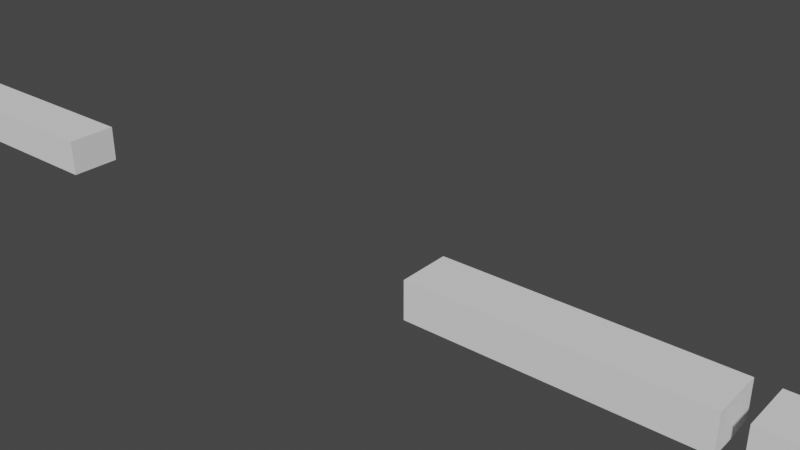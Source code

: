 # Source: simple_arms.blend  (saved by Blender 2.91.10; exported with 4.5.12 LTS)
import bpy
from mathutils import Matrix  # noqa: F401  (used for matrix-valued properties, if any)

bpy.ops.wm.read_factory_settings(use_empty=True)
scene = bpy.context.scene
scene.name = 'Scene'

# ---- collections
col_collection = bpy.data.collections.new('Collection'); scene.collection.children.link(col_collection)

# ---- world
world_world = bpy.data.worlds.new('World'); scene.world = world_world
world_world.use_nodes = True; world_world.node_tree.nodes.clear()
_N = world_world.node_tree.nodes; _L = world_world.node_tree.links
n0 = _N.new('ShaderNodeOutputWorld'); n0.name = 'World Output'; n0.location = (300, 300)
n1 = _N.new('ShaderNodeBackground'); n1.name = 'Background'; n1.location = (10, 300)
n1.inputs[0].default_value = (0.05088, 0.05088, 0.05088, 1.0)
_L.new(n1.outputs[0], n0.inputs[0])
n0.is_active_output = True
world_world.color = (0.05088, 0.05088, 0.05088)
world_world.use_sun_shadow = False
world_world.sun_shadow_jitter_overblur = 0.0

# ---- meshes
me_cube_001 = bpy.data.meshes.new('Cube.001')
me_cube_001.from_pydata([(-0.6667, -0.02906, -0.025), (-0.6667, -0.02906, 0.02571), (-0.6667, 0.04043, -0.025), (-0.6667, 0.04043, 0.02571), (-0.2996, -0.02906, -0.025), (-0.2996, -0.02906, 0.02571), (-0.2996, 0.04043, -0.025), (-0.2996, 0.04043, 0.02571), (-0.6943, -0.02906, -0.025), (-0.6943, -0.02906, 0.02571), (-0.6943, 0.04043, -0.025), (-0.6943, 0.04043, 0.02571), (-1.074, -0.02906, -0.025), (-1.074, -0.02906, 0.02571), (-1.074, 0.04043, -0.025), (-1.074, 0.04043, 0.02571), (-1.155, 0.02885, 0.04822), (-1.155, 0.04972, 0.01949), (-1.155, 0.04972, -0.01603), (-1.155, 0.02885, -0.04476), (-1.129, 0.01613, 0.04822), (-1.113, 0.02915, 0.01949), (-1.113, 0.02915, -0.01603), (-1.129, 0.01613, -0.04476), (-1.122, -0.01244, 0.04822), (-1.102, -0.01709, 0.01949), (-1.102, -0.01709, -0.01603), (-1.122, -0.01244, -0.04476), (-1.141, -0.03536, 0.04822), (-1.132, -0.05416, 0.01949), (-1.132, -0.05416, -0.01603), (-1.141, -0.03536, -0.04476), (-1.155, -0.004926, 0.05919), (-1.17, -0.03536, 0.04822), (-1.179, -0.05416, 0.01949), (-1.179, -0.05416, -0.01603), (-1.17, -0.03536, -0.04476), (-1.188, -0.01244, 0.04822), (-1.209, -0.01709, 0.01949), (-1.209, -0.01709, -0.01603), (-1.188, -0.01244, -0.04476), (-1.182, 0.01613, 0.04822), (-1.198, 0.02915, 0.01949), (-1.198, 0.02915, -0.01603), (-1.182, 0.01613, -0.04476), (-1.155, -0.004926, -0.05573), (0.6667, -0.02906, -0.025), (0.6667, -0.02906, 0.02571), (0.6667, 0.04043, -0.025), (0.6667, 0.04043, 0.02571), (0.2996, -0.02906, -0.025), (0.2996, -0.02906, 0.02571), (0.2996, 0.04043, -0.025), (0.2996, 0.04043, 0.02571), (0.6943, -0.02906, -0.025), (0.6943, -0.02906, 0.02571), (0.6943, 0.04043, -0.025), (0.6943, 0.04043, 0.02571), (1.074, -0.02906, -0.025), (1.074, -0.02906, 0.02571), (1.074, 0.04043, -0.025), (1.074, 0.04043, 0.02571), (1.155, 0.02885, 0.04822), (1.155, 0.04972, 0.01949), (1.155, 0.04972, -0.01603), (1.155, 0.02885, -0.04476), (1.129, 0.01613, 0.04822), (1.113, 0.02915, 0.01949), (1.113, 0.02915, -0.01603), (1.129, 0.01613, -0.04476), (1.122, -0.01244, 0.04822), (1.102, -0.01709, 0.01949), (1.102, -0.01709, -0.01603), (1.122, -0.01244, -0.04476), (1.141, -0.03536, 0.04822), (1.132, -0.05416, 0.01949), (1.132, -0.05416, -0.01603), (1.141, -0.03536, -0.04476), (1.155, -0.004926, 0.05919), (1.17, -0.03536, 0.04822), (1.179, -0.05416, 0.01949), (1.179, -0.05416, -0.01603), (1.17, -0.03536, -0.04476), (1.188, -0.01244, 0.04822), (1.209, -0.01709, 0.01949), (1.209, -0.01709, -0.01603), (1.188, -0.01244, -0.04476), (1.182, 0.01613, 0.04822), (1.198, 0.02915, 0.01949), (1.198, 0.02915, -0.01603), (1.182, 0.01613, -0.04476), (1.155, -0.004926, -0.05573), (-0.6667, -0.02906, 0.0003549), (-0.6667, 0.04043, 0.0003549), (-0.2996, 0.04043, 0.0003549), (-0.2996, -0.02906, 0.0003549), (-0.6667, 0.005684, -0.025), (-0.6667, 0.005684, 0.02571), (-0.2996, 0.005684, -0.025), (-0.2996, 0.005684, 0.02571), (-0.2996, 0.005684, 0.0003549), (-0.6667, 0.005684, 0.0003549), (0.6667, -0.02906, 0.0003549), (0.6667, 0.04043, 0.0003549), (0.2996, 0.04043, 0.0003549), (0.2996, -0.02906, 0.0003549), (0.6667, 0.005684, -0.025), (0.6667, 0.005684, 0.02571), (0.2996, 0.005684, -0.025), (0.2996, 0.005684, 0.02571), (0.2996, 0.005684, 0.0003549), (0.6667, 0.005684, 0.0003549)], [], [(101, 97, 3, 93), (93, 3, 7, 94), (100, 99, 5, 95), (95, 5, 1, 92), (96, 98, 4, 0), (99, 97, 1, 5), (8, 10, 11, 9), (12, 13, 15, 14), (11, 10, 14, 15), (8, 9, 13, 12), (9, 11, 15, 13), (10, 8, 12, 14), (45, 19, 23), (18, 17, 21, 22), (16, 32, 20), (19, 18, 22, 23), (17, 16, 20, 21), (45, 23, 27), (22, 21, 25, 26), (20, 32, 24), (23, 22, 26, 27), (21, 20, 24, 25), (45, 27, 31), (26, 25, 29, 30), (24, 32, 28), (27, 26, 30, 31), (25, 24, 28, 29), (45, 31, 36), (30, 29, 34, 35), (28, 32, 33), (31, 30, 35, 36), (29, 28, 33, 34), (45, 36, 40), (35, 34, 38, 39), (33, 32, 37), (36, 35, 39, 40), (34, 33, 37, 38), (45, 40, 44), (39, 38, 42, 43), (37, 32, 41), (40, 39, 43, 44), (38, 37, 41, 42), (45, 44, 19), (43, 42, 17, 18), (41, 32, 16), (44, 43, 18, 19), (42, 41, 16, 17), (111, 103, 49, 107), (103, 104, 53, 49), (110, 105, 51, 109), (105, 102, 47, 51), (106, 46, 50, 108), (109, 51, 47, 107), (54, 55, 57, 56), (58, 60, 61, 59), (57, 61, 60, 56), (54, 58, 59, 55), (55, 59, 61, 57), (56, 60, 58, 54), (91, 69, 65), (64, 68, 67, 63), (62, 66, 78), (65, 69, 68, 64), (63, 67, 66, 62), (91, 73, 69), (68, 72, 71, 67), (66, 70, 78), (69, 73, 72, 68), (67, 71, 70, 66), (91, 77, 73), (72, 76, 75, 71), (70, 74, 78), (73, 77, 76, 72), (71, 75, 74, 70), (91, 82, 77), (76, 81, 80, 75), (74, 79, 78), (77, 82, 81, 76), (75, 80, 79, 74), (91, 86, 82), (81, 85, 84, 80), (79, 83, 78), (82, 86, 85, 81), (80, 84, 83, 79), (91, 90, 86), (85, 89, 88, 84), (83, 87, 78), (86, 90, 89, 85), (84, 88, 87, 83), (91, 65, 90), (89, 64, 63, 88), (87, 62, 78), (90, 65, 64, 89), (88, 63, 62, 87), (4, 95, 92, 0), (98, 100, 95, 4), (2, 93, 94, 6), (96, 101, 93, 2), (0, 92, 101, 96), (6, 94, 100, 98), (7, 3, 97, 99), (2, 6, 98, 96), (94, 7, 99, 100), (92, 1, 97, 101), (50, 46, 102, 105), (108, 50, 105, 110), (48, 52, 104, 103), (106, 48, 103, 111), (46, 106, 111, 102), (52, 108, 110, 104), (53, 109, 107, 49), (48, 106, 108, 52), (104, 110, 109, 53), (102, 111, 107, 47)])
_uv = me_cube_001.uv_layers.new(name='UVMap')
_uv.uv.foreach_set('vector', [0.5, 0.125, 0.625, 0.125, 0.625, 0.25, 0.5, 0.25, 0.5, 0.25, 0.625, 0.25, 0.625, 0.5, 0.5, 0.5, 0.5, 0.625, 0.625, 0.625, 0.625, 0.75, 0.5, 0.75, 0.5, 0.75, 0.625, 0.75, 0.625, 1.0, 0.5, 1.0, 0.125, 0.625, 0.375, 0.625, 0.375, 0.75, 0.125, 0.75, 0.625, 0.625, 0.875, 0.625, 0.875, 0.75, 0.625, 0.75, 0.375, 0.0, 0.375, 0.25, 0.625, 0.25, 0.625, 0.0, 0.375, 0.0, 0.625, 0.0, 0.625, 0.25, 0.375, 0.25, 0.625, 0.25, 0.375, 0.25, 0.375, 0.25, 0.625, 0.25, 0.375, 0.0, 0.625, 0.0, 0.625, 0.0, 0.375, 0.0, 0.625, 0.0, 0.625, 0.25, 0.625, 0.25, 0.625, 0.0, 0.375, 0.25, 0.375, 0.0, 0.375, 0.0, 0.375, 0.25, 0.6429, 0.0, 0.7143, 0.2, 0.5714, 0.2, 0.7143, 0.4, 0.7143, 0.6, 0.5714, 0.6, 0.5714, 0.4, 0.7143, 0.8, 0.6429, 1.0, 0.5714, 0.8, 0.7143, 0.2, 0.7143, 0.4, 0.5714, 0.4, 0.5714, 0.2, 0.7143, 0.6, 0.7143, 0.8, 0.5714, 0.8, 0.5714, 0.6, 0.5, 0.0, 0.5714, 0.2, 0.4286, 0.2, 0.5714, 0.4, 0.5714, 0.6, 0.4286, 0.6, 0.4286, 0.4, 0.5714, 0.8, 0.5, 1.0, 0.4286, 0.8, 0.5714, 0.2, 0.5714, 0.4, 0.4286, 0.4, 0.4286, 0.2, 0.5714, 0.6, 0.5714, 0.8, 0.4286, 0.8, 0.4286, 0.6, 0.3571, 0.0, 0.4286, 0.2, 0.2857, 0.2, 0.4286, 0.4, 0.4286, 0.6, 0.2857, 0.6, 0.2857, 0.4, 0.4286, 0.8, 0.3571, 1.0, 0.2857, 0.8, 0.4286, 0.2, 0.4286, 0.4, 0.2857, 0.4, 0.2857, 0.2, 0.4286, 0.6, 0.4286, 0.8, 0.2857, 0.8, 0.2857, 0.6, 0.2143, 0.0, 0.2857, 0.2, 0.1429, 0.2, 0.2857, 0.4, 0.2857, 0.6, 0.1429, 0.6, 0.1429, 0.4, 0.2857, 0.8, 0.2143, 1.0, 0.1429, 0.8, 0.2857, 0.2, 0.2857, 0.4, 0.1429, 0.4, 0.1429, 0.2, 0.2857, 0.6, 0.2857, 0.8, 0.1429, 0.8, 0.1429, 0.6, 0.07143, 0.0, 0.1429, 0.2, 0.0, 0.2, 0.1429, 0.4, 0.1429, 0.6, 0.0, 0.6, 0.0, 0.4, 0.1429, 0.8, 0.07143, 1.0, 0.0, 0.8, 0.1429, 0.2, 0.1429, 0.4, 0.0, 0.4, 0.0, 0.2, 0.1429, 0.6, 0.1429, 0.8, 0.0, 0.8, 0.0, 0.6, 0.9286, 0.0, 1.0, 0.2, 0.8571, 0.2, 1.0, 0.4, 1.0, 0.6, 0.8571, 0.6, 0.8571, 0.4, 1.0, 0.8, 0.9286, 1.0, 0.8571, 0.8, 1.0, 0.2, 1.0, 0.4, 0.8571, 0.4, 0.8571, 0.2, 1.0, 0.6, 1.0, 0.8, 0.8571, 0.8, 0.8571, 0.6, 0.7857, 0.0, 0.8571, 0.2, 0.7143, 0.2, 0.8571, 0.4, 0.8571, 0.6, 0.7143, 0.6, 0.7143, 0.4, 0.8571, 0.8, 0.7857, 1.0, 0.7143, 0.8, 0.8571, 0.2, 0.8571, 0.4, 0.7143, 0.4, 0.7143, 0.2, 0.8571, 0.6, 0.8571, 0.8, 0.7143, 0.8, 0.7143, 0.6, 0.5, 0.125, 0.5, 0.25, 0.625, 0.25, 0.625, 0.125, 0.5, 0.25, 0.5, 0.5, 0.625, 0.5, 0.625, 0.25, 0.5, 0.625, 0.5, 0.75, 0.625, 0.75, 0.625, 0.625, 0.5, 0.75, 0.5, 1.0, 0.625, 1.0, 0.625, 0.75, 0.125, 0.625, 0.125, 0.75, 0.375, 0.75, 0.375, 0.625, 0.625, 0.625, 0.625, 0.75, 0.875, 0.75, 0.875, 0.625, 0.375, 0.0, 0.625, 0.0, 0.625, 0.25, 0.375, 0.25, 0.375, 0.0, 0.375, 0.25, 0.625, 0.25, 0.625, 0.0, 0.625, 0.25, 0.625, 0.25, 0.375, 0.25, 0.375, 0.25, 0.375, 0.0, 0.375, 0.0, 0.625, 0.0, 0.625, 0.0, 0.625, 0.0, 0.625, 0.0, 0.625, 0.25, 0.625, 0.25, 0.375, 0.25, 0.375, 0.25, 0.375, 0.0, 0.375, 0.0, 0.6429, 0.0, 0.5714, 0.2, 0.7143, 0.2, 0.7143, 0.4, 0.5714, 0.4, 0.5714, 0.6, 0.7143, 0.6, 0.7143, 0.8, 0.5714, 0.8, 0.6429, 1.0, 0.7143, 0.2, 0.5714, 0.2, 0.5714, 0.4, 0.7143, 0.4, 0.7143, 0.6, 0.5714, 0.6, 0.5714, 0.8, 0.7143, 0.8, 0.5, 0.0, 0.4286, 0.2, 0.5714, 0.2, 0.5714, 0.4, 0.4286, 0.4, 0.4286, 0.6, 0.5714, 0.6, 0.5714, 0.8, 0.4286, 0.8, 0.5, 1.0, 0.5714, 0.2, 0.4286, 0.2, 0.4286, 0.4, 0.5714, 0.4, 0.5714, 0.6, 0.4286, 0.6, 0.4286, 0.8, 0.5714, 0.8, 0.3571, 0.0, 0.2857, 0.2, 0.4286, 0.2, 0.4286, 0.4, 0.2857, 0.4, 0.2857, 0.6, 0.4286, 0.6, 0.4286, 0.8, 0.2857, 0.8, 0.3571, 1.0, 0.4286, 0.2, 0.2857, 0.2, 0.2857, 0.4, 0.4286, 0.4, 0.4286, 0.6, 0.2857, 0.6, 0.2857, 0.8, 0.4286, 0.8, 0.2143, 0.0, 0.1429, 0.2, 0.2857, 0.2, 0.2857, 0.4, 0.1429, 0.4, 0.1429, 0.6, 0.2857, 0.6, 0.2857, 0.8, 0.1429, 0.8, 0.2143, 1.0, 0.2857, 0.2, 0.1429, 0.2, 0.1429, 0.4, 0.2857, 0.4, 0.2857, 0.6, 0.1429, 0.6, 0.1429, 0.8, 0.2857, 0.8, 0.07143, 0.0, 0.0, 0.2, 0.1429, 0.2, 0.1429, 0.4, 0.0, 0.4, 0.0, 0.6, 0.1429, 0.6, 0.1429, 0.8, 0.0, 0.8, 0.07143, 1.0, 0.1429, 0.2, 0.0, 0.2, 0.0, 0.4, 0.1429, 0.4, 0.1429, 0.6, 0.0, 0.6, 0.0, 0.8, 0.1429, 0.8, 0.9286, 0.0, 0.8571, 0.2, 1.0, 0.2, 1.0, 0.4, 0.8571, 0.4, 0.8571, 0.6, 1.0, 0.6, 1.0, 0.8, 0.8571, 0.8, 0.9286, 1.0, 1.0, 0.2, 0.8571, 0.2, 0.8571, 0.4, 1.0, 0.4, 1.0, 0.6, 0.8571, 0.6, 0.8571, 0.8, 1.0, 0.8, 0.7857, 0.0, 0.7143, 0.2, 0.8571, 0.2, 0.8571, 0.4, 0.7143, 0.4, 0.7143, 0.6, 0.8571, 0.6, 0.8571, 0.8, 0.7143, 0.8, 0.7857, 1.0, 0.8571, 0.2, 0.7143, 0.2, 0.7143, 0.4, 0.8571, 0.4, 0.8571, 0.6, 0.7143, 0.6, 0.7143, 0.8, 0.8571, 0.8, 0.375, 0.75, 0.5, 0.75, 0.5, 1.0, 0.375, 1.0, 0.375, 0.625, 0.5, 0.625, 0.5, 0.75, 0.375, 0.75, 0.375, 0.25, 0.5, 0.25, 0.5, 0.5, 0.375, 0.5, 0.375, 0.125, 0.5, 0.125, 0.5, 0.25, 0.375, 0.25, 0.375, 0.0, 0.5, 0.0, 0.5, 0.125, 0.375, 0.125, 0.375, 0.5, 0.5, 0.5, 0.5, 0.625, 0.375, 0.625, 0.625, 0.5, 0.875, 0.5, 0.875, 0.625, 0.625, 0.625, 0.125, 0.5, 0.375, 0.5, 0.375, 0.625, 0.125, 0.625, 0.5, 0.5, 0.625, 0.5, 0.625, 0.625, 0.5, 0.625, 0.5, 0.0, 0.625, 0.0, 0.625, 0.125, 0.5, 0.125, 0.375, 0.75, 0.375, 1.0, 0.5, 1.0, 0.5, 0.75, 0.375, 0.625, 0.375, 0.75, 0.5, 0.75, 0.5, 0.625, 0.375, 0.25, 0.375, 0.5, 0.5, 0.5, 0.5, 0.25, 0.375, 0.125, 0.375, 0.25, 0.5, 0.25, 0.5, 0.125, 0.375, 0.0, 0.375, 0.125, 0.5, 0.125, 0.5, 0.0, 0.375, 0.5, 0.375, 0.625, 0.5, 0.625, 0.5, 0.5, 0.625, 0.5, 0.625, 0.625, 0.875, 0.625, 0.875, 0.5, 0.125, 0.5, 0.125, 0.625, 0.375, 0.625, 0.375, 0.5, 0.5, 0.5, 0.5, 0.625, 0.625, 0.625, 0.625, 0.5, 0.5, 0.0, 0.5, 0.125, 0.625, 0.125, 0.625, 0.0])
me_cube_001.use_remesh_fix_poles = True
me_cube_001.use_remesh_preserve_attributes = False
me_cube_001.use_mirror_vertex_groups = False
me_cube_001.update()
arm_armature = bpy.data.armatures.new('Armature')  # bones are not reproduced

# ---- objects
ob_cube = bpy.data.objects.new('Cube', me_cube_001)
ob_armature = bpy.data.objects.new('Armature', arm_armature)

# ---- transforms, parenting, visibility, modifiers, constraints
ob_cube.parent = ob_armature
ob_cube.matrix_parent_inverse = Matrix(((1.0, -0.0, 0.0, 0.2996), (-0.0, 1.0, -0.0, -0.01061), (0.0, 0.0, 1.0, -0.7118), (-0.0, 0.0, -0.0, 1.0)))
ob_cube.location = (0.0, 0.0, 0.0)
ob_cube.lineart.crease_threshold = 0.0
_vg = ob_cube.vertex_groups.new(name='Bone.006')
_vg = ob_cube.vertex_groups.new(name='Bone')
_vg.add([0, 1, 2, 3, 4, 5, 6, 7, 92, 93, 94, 95, 96, 97, 98, 99, 100, 101], 1.0, 'REPLACE')
_vg = ob_cube.vertex_groups.new(name='Bone.001')
_vg.add([8, 9, 10, 11, 12, 13, 14, 15], 1.0, 'REPLACE')
_vg = ob_cube.vertex_groups.new(name='Bone.002')
_vg.add([16, 17, 18, 19, 20, 21, 22, 23, 24, 25, 26, 27, 28, 29, 30, 31, 32, 33, 34, 35, 36, 37, 38, 39, 40, 41, 42, 43, 44, 45], 1.0, 'REPLACE')
_vg = ob_cube.vertex_groups.new(name='Bone.003')
_vg.add([46, 47, 48, 49, 50, 51, 52, 53, 102, 103, 104, 105, 106, 107, 108, 109, 110, 111], 1.0, 'REPLACE')
_vg = ob_cube.vertex_groups.new(name='Bone.004')
_vg.add([54, 55, 56, 57, 58, 59, 60, 61], 1.0, 'REPLACE')
_vg = ob_cube.vertex_groups.new(name='Bone.005')
_vg.add([62, 63, 64, 65, 66, 67, 68, 69, 70, 71, 72, 73, 74, 75, 76, 77, 78, 79, 80, 81, 82, 83, 84, 85, 86, 87, 88, 89, 90, 91], 1.0, 'REPLACE')
_m = ob_cube.modifiers.new('Armature', 'ARMATURE')
_m.object = ob_armature
ob_armature.location = (-0.2996, 0.01061, 0.7118)
ob_armature.show_in_front = True
ob_armature.lineart.crease_threshold = 0.0

# ---- collection membership
col_collection.objects.link(ob_cube)
col_collection.objects.link(ob_armature)

# ---- scene / render settings (as saved in the file)
scene.frame_start = 1; scene.frame_end = 45; scene.frame_set(40)
scene.render.engine = 'BLENDER_EEVEE_NEXT'
scene.cycles.use_denoising = False
scene.cycles.samples = 128
scene.cycles.sampling_pattern = 'TABULATED_SOBOL'
scene.cycles.use_adaptive_sampling = False
scene.cycles.use_light_tree = False
scene.view_settings.view_transform = 'Filmic'
bpy.context.view_layer.update()

# ---- added for rendering (the .blend has no active camera and no usable light): camera, sun
cam_auto = bpy.data.cameras.new('AutoCamera')
cam_auto.lens = 50.0
cam_auto.sensor_width = 36.0
cam_auto.clip_end = 1000.0
ob_auto_camera = bpy.data.objects.new('AutoCamera', cam_auto)
scene.collection.objects.link(ob_auto_camera)
ob_auto_camera.location = (0.962029, -0.830399, 0.624873)
ob_auto_camera.rotation_euler = (1.09748, -7.21219e-08, 0.694738)
scene.camera = ob_auto_camera
light_auto_sun = bpy.data.lights.new('AutoSun', 'SUN')
light_auto_sun.energy = 3.0
light_auto_sun.angle = 0.0523599
ob_auto_sun = bpy.data.objects.new('AutoSun', light_auto_sun)
scene.collection.objects.link(ob_auto_sun)
ob_auto_sun.rotation_euler = (0.872665, 0.174533, 0.523599)
bpy.context.view_layer.update()
